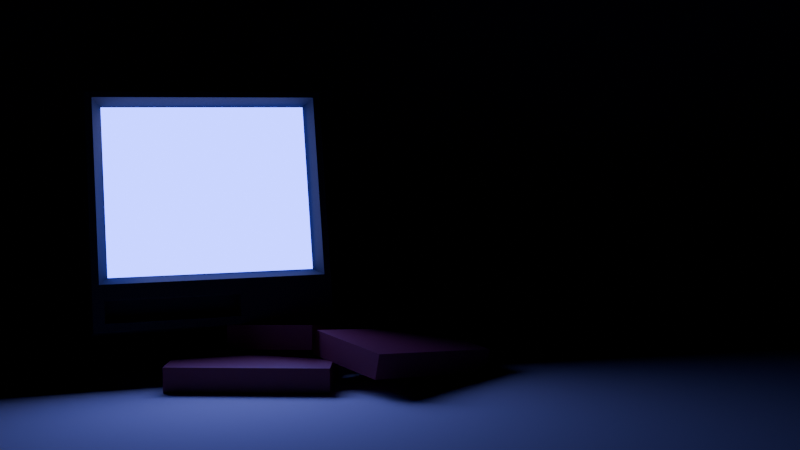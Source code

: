 # Source: tabletop.blend  (saved by Blender 4.1.24; exported with 4.5.12 LTS)
import bpy
from mathutils import Matrix  # noqa: F401  (used for matrix-valued properties, if any)

bpy.ops.wm.read_factory_settings(use_empty=True)
scene = bpy.context.scene
scene.name = 'Scene'

# ---- collections
col_collection = bpy.data.collections.new('Collection'); scene.collection.children.link(col_collection)

# ---- materials (node trees are filled in below, after node groups)
mat_body = bpy.data.materials.new('body')
mat_screen = bpy.data.materials.new('screen')
mat_screen.pass_index = 1
mat_vcr = bpy.data.materials.new('VCR')

# ---- material node trees
mat_body.use_nodes = True; mat_body.node_tree.nodes.clear()
_N = mat_body.node_tree.nodes; _L = mat_body.node_tree.links
n0 = _N.new('ShaderNodeBsdfPrincipled'); n0.name = 'Principled BSDF'; n0.location = (10, 300)
n0.inputs[0].default_value = (0.0919, 0.0919, 0.0919, 1.0)
n0.inputs[1].default_value = 0.3465
n0.inputs[2].default_value = 1.0
n1 = _N.new('ShaderNodeOutputMaterial'); n1.name = 'Material Output'; n1.location = (300, 300)
_L.new(n0.outputs[0], n1.inputs[0])
n1.is_active_output = True
mat_screen.use_nodes = True; mat_screen.node_tree.nodes.clear()
_N = mat_screen.node_tree.nodes; _L = mat_screen.node_tree.links
n0 = _N.new('ShaderNodeOutputMaterial'); n0.name = 'Material Output'; n0.location = (300, 300)
n1 = _N.new('ShaderNodeEmission'); n1.name = 'Emission'; n1.location = (10, 300)
n1.inputs[0].default_value = (0.08616, 0.1284, 1.0, 1.0)
n1.inputs[1].default_value = 8.5
_L.new(n1.outputs[0], n0.inputs[0])
n0.is_active_output = True
mat_vcr.use_nodes = True; mat_vcr.node_tree.nodes.clear()
_N = mat_vcr.node_tree.nodes; _L = mat_vcr.node_tree.links
n0 = _N.new('ShaderNodeBsdfPrincipled'); n0.name = 'Principled BSDF'; n0.location = (10, 300)
n0.inputs[0].default_value = (0.2952, 0.04303, 0.08625, 1.0)
n1 = _N.new('ShaderNodeOutputMaterial'); n1.name = 'Material Output'; n1.location = (300, 300)
_L.new(n0.outputs[0], n1.inputs[0])
n1.is_active_output = True

# ---- world
world_world = bpy.data.worlds.new('World'); scene.world = world_world
world_world.use_nodes = True; world_world.node_tree.nodes.clear()
_N = world_world.node_tree.nodes; _L = world_world.node_tree.links
n0 = _N.new('ShaderNodeOutputWorld'); n0.name = 'World Output'; n0.location = (300, 300)
n1 = _N.new('ShaderNodeBackground'); n1.name = 'Background'; n1.location = (10, 300)
n1.inputs[0].default_value = (0.05088, 0.05088, 0.05088, 1.0)
n0.is_active_output = True
world_world.color = (0.05088, 0.05088, 0.05088)
world_world.use_sun_shadow = False
world_world.sun_shadow_jitter_overblur = 0.0

# ---- cameras
cam_camera = bpy.data.cameras.new('Camera')
cam_camera.clip_end = 100.0
cam_camera.ortho_scale = 7.314

# ---- lights
light_area = bpy.data.lights.new('Area', 'AREA')
light_area.transmission_factor = 0.0
light_area.shadow_maximum_resolution = 0.006
light_area.use_absolute_resolution = True
light_area.size = 1.0
light_area.size_y = 1.0

# ---- meshes
me_plane = bpy.data.meshes.new('Plane')
me_plane.from_pydata([(-7.491, -7.491, 0.0), (7.491, -7.491, 0.0), (-7.491, 7.491, 7.954), (7.491, 7.491, 7.954), (-7.491, 6.407, 0.0), (-7.491, 7.491, 1.084), (-7.491, 6.688, 0.03694), (-7.491, 6.949, 0.1452), (-7.491, 7.174, 0.3175), (-7.491, 7.346, 0.542), (-7.491, 7.454, 0.8035), (7.491, 7.491, 1.084), (7.491, 6.407, 0.0), (7.491, 7.454, 0.8035), (7.491, 7.346, 0.542), (7.491, 7.174, 0.3175), (7.491, 6.949, 0.1452), (7.491, 6.688, 0.03694)], [], [(5, 11, 3, 2), (11, 5, 10, 13), (13, 10, 9, 14), (14, 9, 8, 15), (15, 8, 7, 16), (16, 7, 6, 17), (17, 6, 4, 12), (0, 1, 12, 4)])
me_plane.polygons.foreach_set('use_smooth', [True] * 8)
_uv = me_plane.uv_layers.new(name='UVMap')
_uv.uv.foreach_set('vector', [0.0, 1.0, 1.0, 1.0, 1.0, 1.0, 0.0, 1.0, 1.0, 1.0, 0.0, 1.0, 0.0, 1.0, 1.0, 1.0, 1.0, 1.0, 0.0, 1.0, 0.0, 1.0, 1.0, 1.0, 1.0, 1.0, 0.0, 1.0, 0.0, 1.0, 1.0, 1.0, 1.0, 1.0, 0.0, 1.0, 0.0, 0.9638, 1.0, 0.9638, 1.0, 0.9638, 0.0, 0.9638, 0.0, 0.9464, 1.0, 0.9464, 1.0, 0.9464, 0.0, 0.9464, 0.0, 0.9276, 1.0, 0.9276, 0.0, 0.0, 1.0, 0.0, 1.0, 0.9276, 0.0, 0.9276])
me_plane.update()
me_cube_001 = bpy.data.meshes.new('Cube.001')
me_cube_001.from_pydata([(-1.0, -1.0, -1.0), (-1.0, -1.0, 1.0), (-1.0, 1.0, -1.0), (-1.0, 1.0, 1.0), (1.0, -1.0, -1.0), (1.0, -1.0, 1.0), (1.0, 1.0, -1.0), (1.0, 1.0, 1.0), (-1.0, -1.0, -0.6618), (-1.0, 1.0, -0.6618), (1.0, 1.0, -0.6618), (1.0, -1.0, -0.6618), (0.2061, -1.0, -0.7437), (0.2061, -1.0, -0.9317), (-0.9058, -1.0, -0.9317), (-0.9058, -1.0, -0.7437), (0.2061, -0.8812, -0.7437), (0.2061, -0.8812, -0.9317), (-0.9058, -0.8812, -0.9317), (-0.9058, -0.8812, -0.7437), (-0.9421, -1.0, -0.6137), (-0.9421, -1.0, 0.9519), (0.9421, -1.0, 0.9519), (0.9421, -1.0, -0.6137), (-0.8666, -0.8929, -0.551), (-0.8666, -0.8929, 0.8892), (0.8666, -0.8929, 0.8892), (0.8666, -0.8929, -0.551)], [], [(8, 1, 3, 9), (9, 3, 7, 10), (10, 7, 5, 11), (1, 8, 20, 21), (2, 6, 4, 0), (7, 3, 1, 5), (4, 11, 12, 13), (6, 10, 11, 4), (2, 9, 10, 6), (0, 8, 9, 2), (12, 15, 19, 16), (11, 8, 15, 12), (8, 0, 14, 15), (0, 4, 13, 14), (17, 16, 19, 18), (14, 13, 17, 18), (15, 14, 18, 19), (13, 12, 16, 17), (21, 20, 24, 25), (11, 5, 22, 23), (5, 1, 21, 22), (8, 11, 23, 20), (27, 26, 25, 24), (20, 23, 27, 24), (22, 21, 25, 26), (23, 22, 26, 27)])
me_cube_001.polygons.foreach_set('material_index', [0, 0, 0, 0, 0, 0, 0, 0, 0, 0, 0, 0, 0, 0, 0, 0, 0, 0, 0, 0, 0, 0, 1, 0, 0, 0])
_uv = me_cube_001.uv_layers.new(name='UVMap')
_uv.uv.foreach_set('vector', [0.4173, 0.0, 0.625, 0.0, 0.625, 0.25, 0.4173, 0.25, 0.4173, 0.25, 0.625, 0.25, 0.625, 0.5, 0.4173, 0.5, 0.4173, 0.5, 0.625, 0.5, 0.625, 0.75, 0.4173, 0.75, 0.625, 0.0, 0.4173, 0.0, 0.4173, 0.0, 0.625, 0.0, 0.125, 0.5, 0.375, 0.5, 0.375, 0.75, 0.125, 0.75, 0.625, 0.5, 0.875, 0.5, 0.875, 0.75, 0.625, 0.75, 0.375, 0.75, 0.4173, 0.75, 0.4173, 0.75, 0.375, 0.75, 0.375, 0.5, 0.4173, 0.5, 0.4173, 0.75, 0.375, 0.75, 0.375, 0.25, 0.4173, 0.25, 0.4173, 0.5, 0.375, 0.5, 0.375, 0.0, 0.4173, 0.0, 0.4173, 0.25, 0.375, 0.25, 0.4173, 0.75, 0.4173, 1.0, 0.4173, 1.0, 0.4173, 0.75, 0.4173, 0.75, 0.4173, 1.0, 0.4173, 1.0, 0.4173, 0.75, 0.4173, 0.0, 0.375, 0.0, 0.375, 0.0, 0.4173, 0.0, 0.125, 0.75, 0.375, 0.75, 0.375, 0.75, 0.125, 0.75, 0.375, 0.75, 0.4173, 0.75, 0.4173, 1.0, 0.375, 1.0, 0.125, 0.75, 0.375, 0.75, 0.375, 0.75, 0.125, 0.75, 0.4173, 0.0, 0.375, 0.0, 0.375, 0.0, 0.4173, 0.0, 0.375, 0.75, 0.4173, 0.75, 0.4173, 0.75, 0.375, 0.75, 0.625, 0.0, 0.4173, 0.0, 0.4173, 0.0, 0.625, 0.0, 0.4173, 0.75, 0.625, 0.75, 0.625, 0.75, 0.4173, 0.75, 0.625, 0.75, 0.875, 0.75, 0.875, 0.75, 0.625, 0.75, 0.4173, 1.0, 0.4173, 0.75, 0.4173, 0.75, 0.4173, 1.0, 0.9999, 1.0, -6.72e-09, 1.0, 6.878e-08, 3.439e-08, 0.9999, 9.712e-08, 0.4173, 1.0, 0.4173, 0.75, 0.4173, 0.75, 0.4173, 1.0, 0.625, 0.75, 0.875, 0.75, 0.875, 0.75, 0.625, 0.75, 0.4173, 0.75, 0.625, 0.75, 0.625, 0.75, 0.4173, 0.75])
me_cube_001.materials.append(mat_body)
me_cube_001.materials.append(mat_screen)
me_cube_001.update()
me_cube_002 = bpy.data.meshes.new('Cube.002')
me_cube_002.from_pydata([(-0.6627, -0.3825, -0.1029), (-0.6627, -0.3825, 0.1029), (-0.6627, 0.3825, -0.1029), (-0.6627, 0.3825, 0.1029), (0.6627, -0.3825, -0.1029), (0.6627, -0.3825, 0.1029), (0.6627, 0.3825, -0.1029), (0.6627, 0.3825, 0.1029)], [], [(0, 1, 3, 2), (2, 3, 7, 6), (6, 7, 5, 4), (4, 5, 1, 0), (2, 6, 4, 0), (7, 3, 1, 5)])
_uv = me_cube_002.uv_layers.new(name='UVMap')
_uv.uv.foreach_set('vector', [0.375, 0.0, 0.625, 0.0, 0.625, 0.25, 0.375, 0.25, 0.375, 0.25, 0.625, 0.25, 0.625, 0.5, 0.375, 0.5, 0.375, 0.5, 0.625, 0.5, 0.625, 0.75, 0.375, 0.75, 0.375, 0.75, 0.625, 0.75, 0.625, 1.0, 0.375, 1.0, 0.125, 0.5, 0.375, 0.5, 0.375, 0.75, 0.125, 0.75, 0.625, 0.5, 0.875, 0.5, 0.875, 0.75, 0.625, 0.75])
me_cube_002.materials.append(mat_vcr)
me_cube_002.update()
me_cube_003 = bpy.data.meshes.new('Cube.003')
me_cube_003.from_pydata([(-0.6627, -0.3825, -0.1029), (-0.6627, -0.3825, 0.1029), (-0.6627, 0.3825, -0.1029), (-0.6627, 0.3825, 0.1029), (0.6627, -0.3825, -0.1029), (0.6627, -0.3825, 0.1029), (0.6627, 0.3825, -0.1029), (0.6627, 0.3825, 0.1029)], [], [(0, 1, 3, 2), (2, 3, 7, 6), (6, 7, 5, 4), (4, 5, 1, 0), (2, 6, 4, 0), (7, 3, 1, 5)])
_uv = me_cube_003.uv_layers.new(name='UVMap')
_uv.uv.foreach_set('vector', [0.375, 0.0, 0.625, 0.0, 0.625, 0.25, 0.375, 0.25, 0.375, 0.25, 0.625, 0.25, 0.625, 0.5, 0.375, 0.5, 0.375, 0.5, 0.625, 0.5, 0.625, 0.75, 0.375, 0.75, 0.375, 0.75, 0.625, 0.75, 0.625, 1.0, 0.375, 1.0, 0.125, 0.5, 0.375, 0.5, 0.375, 0.75, 0.125, 0.75, 0.625, 0.5, 0.875, 0.5, 0.875, 0.75, 0.625, 0.75])
me_cube_003.materials.append(mat_vcr)
me_cube_003.update()
me_cube_004 = bpy.data.meshes.new('Cube.004')
me_cube_004.from_pydata([(-0.6627, -0.3825, -0.1029), (-0.6627, -0.3825, 0.1029), (-0.6627, 0.3825, -0.1029), (-0.6627, 0.3825, 0.1029), (0.6627, -0.3825, -0.1029), (0.6627, -0.3825, 0.1029), (0.6627, 0.3825, -0.1029), (0.6627, 0.3825, 0.1029)], [], [(0, 1, 3, 2), (2, 3, 7, 6), (6, 7, 5, 4), (4, 5, 1, 0), (2, 6, 4, 0), (7, 3, 1, 5)])
_uv = me_cube_004.uv_layers.new(name='UVMap')
_uv.uv.foreach_set('vector', [0.375, 0.0, 0.625, 0.0, 0.625, 0.25, 0.375, 0.25, 0.375, 0.25, 0.625, 0.25, 0.625, 0.5, 0.375, 0.5, 0.375, 0.5, 0.625, 0.5, 0.625, 0.75, 0.375, 0.75, 0.375, 0.75, 0.625, 0.75, 0.625, 1.0, 0.375, 1.0, 0.125, 0.5, 0.375, 0.5, 0.375, 0.75, 0.125, 0.75, 0.625, 0.5, 0.875, 0.5, 0.875, 0.75, 0.625, 0.75])
me_cube_004.materials.append(mat_vcr)
me_cube_004.update()

# ---- objects
ob_camera = bpy.data.objects.new('Camera', cam_camera)
ob_plane = bpy.data.objects.new('Plane', me_plane)
ob_cube = bpy.data.objects.new('Cube', me_cube_001)
ob_cube_001 = bpy.data.objects.new('Cube.001', me_cube_002)
ob_cube_002 = bpy.data.objects.new('Cube.002', me_cube_003)
ob_cube_003 = bpy.data.objects.new('Cube.003', me_cube_004)
ob_area = bpy.data.objects.new('Area', light_area)
ob_volume = bpy.data.objects.new('Volume', None)

# ---- transforms, parenting, visibility, modifiers, constraints
ob_camera.location = (1.398, -9.4, 2.115)
ob_camera.rotation_euler = (1.481, -1.479e-06, 0.01383)
ob_camera.lock_rotations_4d = False
ob_camera.empty_display_type = 'ARROWS'
ob_camera.color = (0.0, 0.0, 0.0, 0.0)
ob_camera.display_type = 'WIRE'
ob_camera.lineart.crease_threshold = 0.0
ob_plane.location = (0.0, 0.0, 0.0)
ob_cube.location = (-0.6374, 0.8729, 1.197)
ob_cube.rotation_euler = (-0.2278, -0.004908, 0.3253)
ob_cube_001.location = (0.06928, -0.4098, 0.1028)
ob_cube_001.rotation_euler = (-2.464e-06, -2.742e-07, -0.01337)
ob_cube_002.location = (0.3611, 0.3267, 0.2336)
ob_cube_002.rotation_euler = (-0.04995, 0.186, 1.293)
ob_cube_003.location = (1.296, -0.1675, 0.2119)
ob_cube_003.rotation_euler = (0.1175, 0.1126, 0.7968)
ob_cube_003.scale = (1.0, 1.0, 1.0)
ob_area.location = (-0.3827, 0.06858, 1.566)
ob_area.rotation_euler = (1.795, 0.01133, -2.831)
ob_area.scale = (1.749, 1.387, 1.421)
ob_volume.location = (0.0, -1.8, 2.261)
ob_volume.scale = (3.586, 3.586, 3.586)
ob_volume.empty_image_offset = (0.0, 0.0)

# ---- collection membership
col_collection.objects.link(ob_camera)
col_collection.objects.link(ob_plane)
col_collection.objects.link(ob_cube)
col_collection.objects.link(ob_cube_001)
col_collection.objects.link(ob_cube_002)
col_collection.objects.link(ob_cube_003)
col_collection.objects.link(ob_area)
col_collection.objects.link(ob_volume)

# ---- scene / render settings (as saved in the file)
scene.camera = ob_camera
scene.frame_start = 1; scene.frame_end = 250; scene.frame_set(0)
scene.render.engine = 'CYCLES'
scene.render.resolution_percentage = 50
scene.cycles.sampling_pattern = 'TABULATED_SOBOL'
scene.eevee.ray_tracing_options.trace_max_roughness = 0.0
scene.eevee.use_raytracing = True
bpy.context.view_layer.update()
